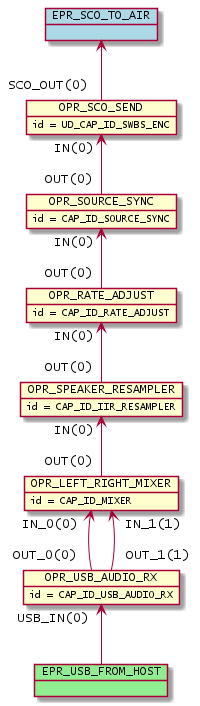

The diagram above was rendered by PlantUML. Its source (embedded in the PNG):
@startuml inline_umlgraph_22.png
        object OPR_LEFT_RIGHT_MIXER
        OPR_LEFT_RIGHT_MIXER : id = CAP_ID_MIXER
        object OPR_USB_AUDIO_RX
        OPR_USB_AUDIO_RX : id = CAP_ID_USB_AUDIO_RX
        object OPR_SPEAKER_RESAMPLER
        OPR_SPEAKER_RESAMPLER : id = CAP_ID_IIR_RESAMPLER
        object OPR_RATE_ADJUST
        OPR_RATE_ADJUST : id = CAP_ID_RATE_ADJUST
        object OPR_SOURCE_SYNC
        OPR_SOURCE_SYNC : id = CAP_ID_SOURCE_SYNC
        object OPR_SCO_SEND
        OPR_SCO_SEND : id = UD_CAP_ID_SWBS_ENC
        OPR_LEFT_RIGHT_MIXER "IN_0(0)"<-- "OUT_0(0)" OPR_USB_AUDIO_RX
        OPR_LEFT_RIGHT_MIXER "IN_1(1)"<-- "OUT_1(1)" OPR_USB_AUDIO_RX
        OPR_SPEAKER_RESAMPLER "IN(0)"<-- "OUT(0)" OPR_LEFT_RIGHT_MIXER
        OPR_RATE_ADJUST "IN(0)"<-- "OUT(0)" OPR_SPEAKER_RESAMPLER
        OPR_SOURCE_SYNC "IN(0)"<-- "OUT(0)" OPR_RATE_ADJUST
        OPR_SCO_SEND "IN(0)"<-- "OUT(0)" OPR_SOURCE_SYNC
        object EPR_USB_FROM_HOST #lightgreen
        OPR_USB_AUDIO_RX "USB_IN(0)" <-- EPR_USB_FROM_HOST
        object EPR_SCO_TO_AIR #lightblue
        EPR_SCO_TO_AIR <-- "SCO_OUT(0)" OPR_SCO_SEND
@enduml